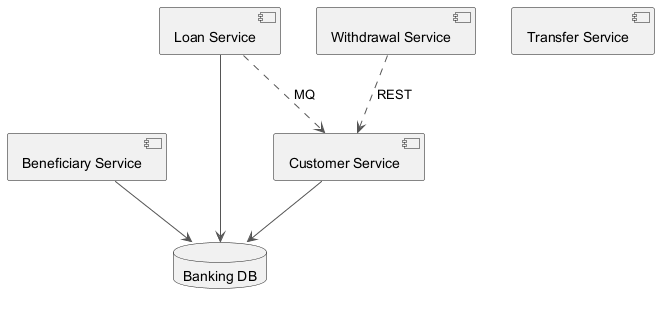

The diagram above was rendered by PlantUML. Its source (embedded in the PNG):
@startuml
skinparam backgroundColor #FFFFFF
skinparam classBackgroundColor #F3E5F5
skinparam classBorderColor #6A1B9A
skinparam ArrowColor #555555
component "Customer Service" as C_CustomerService
component "Beneficiary Service" as C_BeneficiaryService
component "Transfer Service" as C_TransferService
component "Loan Service" as C_LoanService
component "Withdrawal Service" as C_WithdrawalService
database "Banking DB" as DB_banking
C_CustomerService --> DB_banking
C_BeneficiaryService --> DB_banking
C_LoanService --> DB_banking
C_WithdrawalService ..> C_CustomerService : REST
C_LoanService ..> C_CustomerService : MQ
@enduml